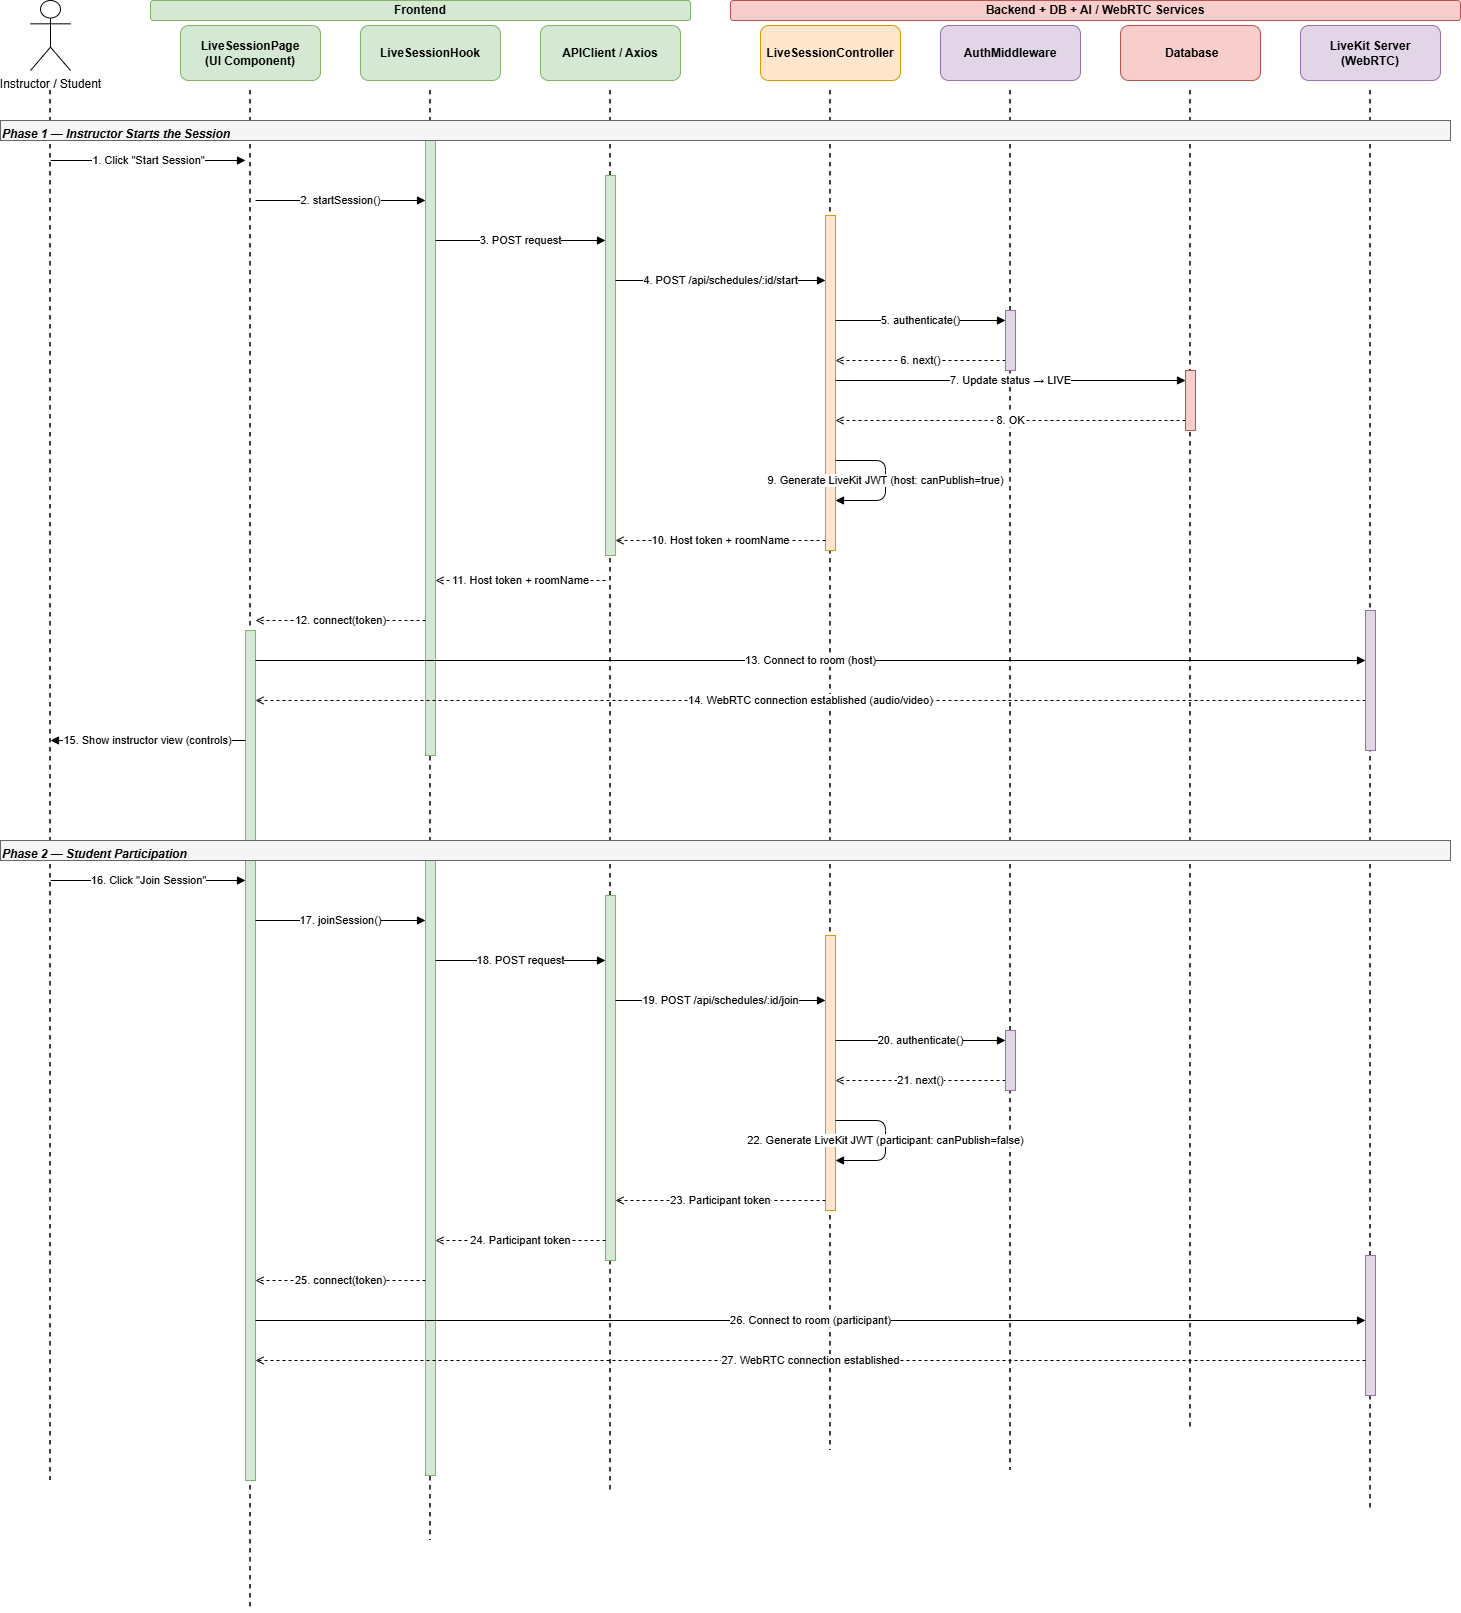

The diagram above was exported from draw.io. Its source (the exported page's mxGraphModel, read from the mxfile embedded in the PNG):
<mxGraphModel dx="856" dy="513" grid="1" gridSize="10" guides="1" tooltips="1" connect="1" arrows="1" fold="1" page="0" pageScale="1" pageWidth="1800" pageHeight="2500" math="0" shadow="0">
  <root>
    <mxCell id="0" />
    <mxCell id="1" parent="0" />
    <mxCell id="grp_frontend" parent="1" style="rounded=1;whiteSpace=wrap;html=1;fillColor=#d5e8d4;strokeColor=#82b366;fontSize=12;fontStyle=1;" value="&lt;span style=&quot;font-weight: 700;&quot;&gt;Frontend&lt;/span&gt;" vertex="1">
      <mxGeometry height="20" width="540" x="200" y="60" as="geometry" />
    </mxCell>
    <mxCell id="grp_backend" parent="1" style="rounded=1;whiteSpace=wrap;html=1;fillColor=#f8cecc;strokeColor=#b85450;fontSize=12;fontStyle=1;" value="&lt;span style=&quot;font-weight: 700;&quot;&gt;Backend + DB + AI / WebRTC Services&lt;/span&gt;" vertex="1">
      <mxGeometry height="20" width="730" x="780" y="60" as="geometry" />
    </mxCell>
    <mxCell id="user" parent="1" style="shape=umlActor;verticalLabelPosition=bottom;verticalAlign=top;html=1;outlineConnect=0;" value="Instructor / Student" vertex="1">
      <mxGeometry height="70" width="40" x="80" y="60" as="geometry" />
    </mxCell>
    <mxCell id="l1" edge="1" parent="1" style="endArrow=none;dashed=1;html=1;strokeWidth=1.5;" value="">
      <mxGeometry relative="1" as="geometry">
        <mxPoint x="100" y="150" as="sourcePoint" />
        <mxPoint x="100" y="1540" as="targetPoint" />
      </mxGeometry>
    </mxCell>
    <mxCell id="h2" parent="1" style="rounded=1;whiteSpace=wrap;html=1;fillColor=#d5e8d4;strokeColor=#82b366;fontSize=12;fontStyle=1;" value="LiveSessionPage&lt;br&gt;(UI Component)" vertex="1">
      <mxGeometry height="55" width="140" x="230" y="85" as="geometry" />
    </mxCell>
    <mxCell id="l2" edge="1" parent="1" style="endArrow=none;dashed=1;html=1;strokeWidth=1.5;" value="">
      <mxGeometry relative="1" as="geometry">
        <mxPoint x="300" y="150" as="sourcePoint" />
        <mxPoint x="300" y="1670" as="targetPoint" />
      </mxGeometry>
    </mxCell>
    <mxCell id="h3" parent="1" style="rounded=1;whiteSpace=wrap;html=1;fillColor=#d5e8d4;strokeColor=#82b366;fontSize=12;fontStyle=1;" value="LiveSessionHook" vertex="1">
      <mxGeometry height="55" width="140" x="410" y="85" as="geometry" />
    </mxCell>
    <mxCell id="l3" edge="1" parent="1" style="endArrow=none;dashed=1;html=1;strokeWidth=1.5;" value="">
      <mxGeometry relative="1" as="geometry">
        <mxPoint x="480" y="150" as="sourcePoint" />
        <mxPoint x="480" y="1600" as="targetPoint" />
      </mxGeometry>
    </mxCell>
    <mxCell id="h4" parent="1" style="rounded=1;whiteSpace=wrap;html=1;fillColor=#d5e8d4;strokeColor=#82b366;fontSize=12;fontStyle=1;" value="APIClient / Axios" vertex="1">
      <mxGeometry height="55" width="140" x="590" y="85" as="geometry" />
    </mxCell>
    <mxCell id="l4" edge="1" parent="1" style="endArrow=none;dashed=1;html=1;strokeWidth=1.5;" value="">
      <mxGeometry relative="1" as="geometry">
        <mxPoint x="660" y="150" as="sourcePoint" />
        <mxPoint x="660" y="1550" as="targetPoint" />
      </mxGeometry>
    </mxCell>
    <mxCell id="h5" parent="1" style="rounded=1;whiteSpace=wrap;html=1;fillColor=#ffe6cc;strokeColor=#d79b00;fontSize=12;fontStyle=1;" value="LiveSessionController" vertex="1">
      <mxGeometry height="55" width="140" x="810" y="85" as="geometry" />
    </mxCell>
    <mxCell id="l5" edge="1" parent="1" style="endArrow=none;dashed=1;html=1;strokeWidth=1.5;" value="">
      <mxGeometry relative="1" as="geometry">
        <mxPoint x="880" y="150" as="sourcePoint" />
        <mxPoint x="880" y="1510" as="targetPoint" />
      </mxGeometry>
    </mxCell>
    <mxCell id="h6" parent="1" style="rounded=1;whiteSpace=wrap;html=1;fillColor=#e1d5e7;strokeColor=#9673a6;fontSize=12;fontStyle=1;" value="AuthMiddleware" vertex="1">
      <mxGeometry height="55" width="140" x="990" y="85" as="geometry" />
    </mxCell>
    <mxCell id="l6" edge="1" parent="1" style="endArrow=none;dashed=1;html=1;strokeWidth=1.5;" value="">
      <mxGeometry relative="1" as="geometry">
        <mxPoint x="1060" y="150" as="sourcePoint" />
        <mxPoint x="1060" y="1530" as="targetPoint" />
      </mxGeometry>
    </mxCell>
    <mxCell id="h7" parent="1" style="rounded=1;whiteSpace=wrap;html=1;fillColor=#f8cecc;strokeColor=#b85450;fontSize=12;fontStyle=1;" value="&amp;nbsp;Database" vertex="1">
      <mxGeometry height="55" width="140" x="1170" y="85" as="geometry" />
    </mxCell>
    <mxCell id="l7" edge="1" parent="1" style="endArrow=none;dashed=1;html=1;strokeWidth=1.5;" value="">
      <mxGeometry relative="1" as="geometry">
        <mxPoint x="1240" y="150" as="sourcePoint" />
        <mxPoint x="1240" y="1490" as="targetPoint" />
      </mxGeometry>
    </mxCell>
    <mxCell id="h8" parent="1" style="rounded=1;whiteSpace=wrap;html=1;fillColor=#e1d5e7;strokeColor=#9673a6;fontSize=12;fontStyle=1;" value="LiveKit Server&lt;br&gt;(WebRTC)" vertex="1">
      <mxGeometry height="55" width="140" x="1350" y="85" as="geometry" />
    </mxCell>
    <mxCell id="l8" edge="1" parent="1" style="endArrow=none;dashed=1;html=1;strokeWidth=1.5;" value="">
      <mxGeometry relative="1" as="geometry">
        <mxPoint x="1420" y="150" as="sourcePoint" />
        <mxPoint x="1420" y="1570" as="targetPoint" />
      </mxGeometry>
    </mxCell>
    <mxCell id="act_page" parent="1" style="html=1;points=[];perimeter=orthogonalPerimeter;fillColor=#d5e8d4;strokeColor=#82b366;" value="" vertex="1">
      <mxGeometry height="850" width="10" x="295" y="690" as="geometry" />
    </mxCell>
    <mxCell id="act_hook2" parent="1" style="html=1;points=[];perimeter=orthogonalPerimeter;fillColor=#d5e8d4;strokeColor=#82b366;" value="" vertex="1">
      <mxGeometry height="620" width="10" x="475" y="195" as="geometry" />
    </mxCell>
    <mxCell id="act_hook3" parent="1" style="html=1;points=[];perimeter=orthogonalPerimeter;fillColor=#d5e8d4;strokeColor=#82b366;" value="" vertex="1">
      <mxGeometry height="620" width="10" x="475" y="915" as="geometry" />
    </mxCell>
    <mxCell id="act_api2" parent="1" style="html=1;points=[];perimeter=orthogonalPerimeter;fillColor=#d5e8d4;strokeColor=#82b366;" value="" vertex="1">
      <mxGeometry height="380" width="10" x="655" y="235" as="geometry" />
    </mxCell>
    <mxCell id="act_api3" parent="1" style="html=1;points=[];perimeter=orthogonalPerimeter;fillColor=#d5e8d4;strokeColor=#82b366;" value="" vertex="1">
      <mxGeometry height="365" width="10" x="655" y="955" as="geometry" />
    </mxCell>
    <mxCell id="act_ctrl2" parent="1" style="html=1;points=[];perimeter=orthogonalPerimeter;fillColor=#ffe6cc;strokeColor=#d79b00;" value="" vertex="1">
      <mxGeometry height="335" width="10" x="875" y="275" as="geometry" />
    </mxCell>
    <mxCell id="act_ctrl3" parent="1" style="html=1;points=[];perimeter=orthogonalPerimeter;fillColor=#ffe6cc;strokeColor=#d79b00;" value="" vertex="1">
      <mxGeometry height="275" width="10" x="875" y="995" as="geometry" />
    </mxCell>
    <mxCell id="act_lk2" parent="1" style="html=1;points=[];perimeter=orthogonalPerimeter;fillColor=#e1d5e7;strokeColor=#9673a6;" value="" vertex="1">
      <mxGeometry height="140" width="10" x="1415" y="1315" as="geometry" />
    </mxCell>
    <mxCell id="phase2" parent="1" style="text;html=1;fontSize=12;fontStyle=3;fillColor=#f5f5f5;strokeColor=#666666;align=left;" value="Phase 1 — Instructor Starts the Session" vertex="1">
      <mxGeometry height="20" width="1450" x="50" y="180" as="geometry" />
    </mxCell>
    <mxCell id="phase3" parent="1" style="text;html=1;fontSize=12;fontStyle=3;fillColor=#f5f5f5;strokeColor=#666666;align=left;" value="Phase 2 — Student Participation" vertex="1">
      <mxGeometry height="20" width="1450" x="50" y="900" as="geometry" />
    </mxCell>
    <mxCell id="m1" edge="1" parent="1" style="html=1;endArrow=block;endFill=1;fontSize=11;" value="1. Click &quot;Start Session&quot;">
      <mxGeometry relative="1" as="geometry">
        <mxPoint x="100" y="220" as="sourcePoint" />
        <mxPoint x="295" y="220" as="targetPoint" />
      </mxGeometry>
    </mxCell>
    <mxCell id="m2" edge="1" parent="1" style="html=1;endArrow=block;endFill=1;fontSize=11;" value="2. startSession()">
      <mxGeometry relative="1" as="geometry">
        <mxPoint x="305" y="260" as="sourcePoint" />
        <mxPoint x="475" y="260" as="targetPoint" />
      </mxGeometry>
    </mxCell>
    <mxCell id="m3" edge="1" parent="1" style="html=1;endArrow=block;endFill=1;fontSize=11;" value="3. POST request">
      <mxGeometry relative="1" as="geometry">
        <mxPoint x="485" y="300" as="sourcePoint" />
        <mxPoint x="655" y="300" as="targetPoint" />
      </mxGeometry>
    </mxCell>
    <mxCell id="m4" edge="1" parent="1" style="html=1;endArrow=block;endFill=1;fontSize=11;" value="4. POST /api/schedules/:id/start">
      <mxGeometry relative="1" as="geometry">
        <mxPoint x="665" y="340" as="sourcePoint" />
        <mxPoint x="875" y="340" as="targetPoint" />
      </mxGeometry>
    </mxCell>
    <mxCell id="m5" edge="1" parent="1" style="html=1;endArrow=block;endFill=1;fontSize=11;" value="5. authenticate()">
      <mxGeometry relative="1" as="geometry">
        <mxPoint x="885" y="380" as="sourcePoint" />
        <mxPoint x="1055" y="380" as="targetPoint" />
      </mxGeometry>
    </mxCell>
    <mxCell id="m6" edge="1" parent="1" style="html=1;endArrow=open;endFill=0;dashed=1;fontSize=11;" value="6. next()">
      <mxGeometry relative="1" as="geometry">
        <mxPoint x="1055" y="420" as="sourcePoint" />
        <mxPoint x="885" y="420" as="targetPoint" />
      </mxGeometry>
    </mxCell>
    <mxCell id="m7" edge="1" parent="1" style="html=1;endArrow=block;endFill=1;fontSize=11;" value="7. Update status → LIVE">
      <mxGeometry relative="1" as="geometry">
        <mxPoint x="885" y="440" as="sourcePoint" />
        <mxPoint x="1235" y="440" as="targetPoint" />
      </mxGeometry>
    </mxCell>
    <mxCell id="m8" edge="1" parent="1" style="html=1;endArrow=open;endFill=0;dashed=1;fontSize=11;" value="8. OK">
      <mxGeometry relative="1" as="geometry">
        <mxPoint x="1235" y="480" as="sourcePoint" />
        <mxPoint x="885" y="480" as="targetPoint" />
      </mxGeometry>
    </mxCell>
    <mxCell id="m9" edge="1" parent="1" style="html=1;endArrow=block;endFill=1;fontSize=11;" value="9. Generate LiveKit JWT (host: canPublish=true)">
      <mxGeometry relative="1" as="geometry">
        <Array as="points">
          <mxPoint x="935" y="520" />
          <mxPoint x="935" y="560" />
        </Array>
        <mxPoint x="885" y="520" as="sourcePoint" />
        <mxPoint x="885" y="560" as="targetPoint" />
      </mxGeometry>
    </mxCell>
    <mxCell id="m10" edge="1" parent="1" style="html=1;endArrow=open;endFill=0;dashed=1;fontSize=11;" value="10. Host token + roomName">
      <mxGeometry relative="1" as="geometry">
        <mxPoint x="875" y="600" as="sourcePoint" />
        <mxPoint x="665" y="600" as="targetPoint" />
      </mxGeometry>
    </mxCell>
    <mxCell id="m11" edge="1" parent="1" style="html=1;endArrow=open;endFill=0;dashed=1;fontSize=11;" value="11. Host token + roomName">
      <mxGeometry relative="1" as="geometry">
        <mxPoint x="655" y="640" as="sourcePoint" />
        <mxPoint x="485" y="640" as="targetPoint" />
      </mxGeometry>
    </mxCell>
    <mxCell id="m12" edge="1" parent="1" style="html=1;endArrow=open;endFill=0;dashed=1;fontSize=11;" value="12. connect(token)">
      <mxGeometry relative="1" as="geometry">
        <mxPoint x="475" y="680" as="sourcePoint" />
        <mxPoint x="305" y="680" as="targetPoint" />
      </mxGeometry>
    </mxCell>
    <mxCell id="m13" edge="1" parent="1" style="html=1;endArrow=block;endFill=1;fontSize=11;" value="13. Connect to room (host)">
      <mxGeometry relative="1" as="geometry">
        <mxPoint x="305" y="720" as="sourcePoint" />
        <mxPoint x="1415" y="720" as="targetPoint" />
      </mxGeometry>
    </mxCell>
    <mxCell id="m14" edge="1" parent="1" style="html=1;endArrow=open;endFill=0;dashed=1;fontSize=11;" value="14. WebRTC connection established (audio/video)">
      <mxGeometry relative="1" as="geometry">
        <mxPoint x="1415" y="760" as="sourcePoint" />
        <mxPoint x="305" y="760" as="targetPoint" />
      </mxGeometry>
    </mxCell>
    <mxCell id="m15" edge="1" parent="1" style="html=1;endArrow=block;endFill=1;fontSize=11;" value="15. Show instructor view (controls)">
      <mxGeometry relative="1" as="geometry">
        <mxPoint x="295" y="800" as="sourcePoint" />
        <mxPoint x="100" y="800" as="targetPoint" />
      </mxGeometry>
    </mxCell>
    <mxCell id="m16" edge="1" parent="1" style="html=1;endArrow=block;endFill=1;fontSize=11;" value="16. Click &quot;Join Session&quot;">
      <mxGeometry relative="1" as="geometry">
        <mxPoint x="100" y="940" as="sourcePoint" />
        <mxPoint x="295" y="940" as="targetPoint" />
      </mxGeometry>
    </mxCell>
    <mxCell id="m17" edge="1" parent="1" style="html=1;endArrow=block;endFill=1;fontSize=11;" value="17. joinSession()">
      <mxGeometry relative="1" as="geometry">
        <mxPoint x="305" y="980" as="sourcePoint" />
        <mxPoint x="475" y="980" as="targetPoint" />
      </mxGeometry>
    </mxCell>
    <mxCell id="m18" edge="1" parent="1" style="html=1;endArrow=block;endFill=1;fontSize=11;" value="18. POST request">
      <mxGeometry relative="1" as="geometry">
        <mxPoint x="485" y="1020" as="sourcePoint" />
        <mxPoint x="655" y="1020" as="targetPoint" />
      </mxGeometry>
    </mxCell>
    <mxCell id="m19" edge="1" parent="1" style="html=1;endArrow=block;endFill=1;fontSize=11;" value="19. POST /api/schedules/:id/join">
      <mxGeometry relative="1" as="geometry">
        <mxPoint x="665" y="1060" as="sourcePoint" />
        <mxPoint x="875" y="1060" as="targetPoint" />
      </mxGeometry>
    </mxCell>
    <mxCell id="m20" edge="1" parent="1" style="html=1;endArrow=block;endFill=1;fontSize=11;" value="20. authenticate()">
      <mxGeometry relative="1" as="geometry">
        <mxPoint x="885" y="1100" as="sourcePoint" />
        <mxPoint x="1055" y="1100" as="targetPoint" />
      </mxGeometry>
    </mxCell>
    <mxCell id="m21" edge="1" parent="1" style="html=1;endArrow=open;endFill=0;dashed=1;fontSize=11;" value="21. next()">
      <mxGeometry relative="1" as="geometry">
        <mxPoint x="1055" y="1140" as="sourcePoint" />
        <mxPoint x="885" y="1140" as="targetPoint" />
      </mxGeometry>
    </mxCell>
    <mxCell id="m22" edge="1" parent="1" style="html=1;endArrow=block;endFill=1;fontSize=11;" value="22. Generate LiveKit JWT (participant: canPublish=false)">
      <mxGeometry relative="1" as="geometry">
        <Array as="points">
          <mxPoint x="935" y="1180" />
          <mxPoint x="935" y="1220" />
        </Array>
        <mxPoint x="885" y="1180" as="sourcePoint" />
        <mxPoint x="885" y="1220" as="targetPoint" />
      </mxGeometry>
    </mxCell>
    <mxCell id="m23" edge="1" parent="1" style="html=1;endArrow=open;endFill=0;dashed=1;fontSize=11;" value="23. Participant token">
      <mxGeometry relative="1" as="geometry">
        <mxPoint x="875" y="1260" as="sourcePoint" />
        <mxPoint x="665" y="1260" as="targetPoint" />
      </mxGeometry>
    </mxCell>
    <mxCell id="m24" edge="1" parent="1" style="html=1;endArrow=open;endFill=0;dashed=1;fontSize=11;" value="24. Participant token">
      <mxGeometry relative="1" as="geometry">
        <mxPoint x="655" y="1300" as="sourcePoint" />
        <mxPoint x="485" y="1300" as="targetPoint" />
      </mxGeometry>
    </mxCell>
    <mxCell id="m25" edge="1" parent="1" style="html=1;endArrow=open;endFill=0;dashed=1;fontSize=11;" value="25. connect(token)">
      <mxGeometry relative="1" as="geometry">
        <mxPoint x="475" y="1340" as="sourcePoint" />
        <mxPoint x="305" y="1340" as="targetPoint" />
      </mxGeometry>
    </mxCell>
    <mxCell id="m26" edge="1" parent="1" style="html=1;endArrow=block;endFill=1;fontSize=11;" value="26. Connect to room (participant)">
      <mxGeometry relative="1" as="geometry">
        <mxPoint x="305" y="1380" as="sourcePoint" />
        <mxPoint x="1415" y="1380" as="targetPoint" />
      </mxGeometry>
    </mxCell>
    <mxCell id="m27" edge="1" parent="1" style="html=1;endArrow=open;endFill=0;dashed=1;fontSize=11;" value="27. WebRTC connection established">
      <mxGeometry relative="1" as="geometry">
        <mxPoint x="1415" y="1420" as="sourcePoint" />
        <mxPoint x="305" y="1420" as="targetPoint" />
      </mxGeometry>
    </mxCell>
    <mxCell id="act_auth2" parent="1" style="html=1;points=[];perimeter=orthogonalPerimeter;fillColor=#e1d5e7;strokeColor=#9673a6;" value="" vertex="1">
      <mxGeometry height="60" width="10" x="1055" y="370" as="geometry" />
    </mxCell>
    <mxCell id="act_db2" parent="1" style="html=1;points=[];perimeter=orthogonalPerimeter;fillColor=#f8cecc;strokeColor=#b85450;" value="" vertex="1">
      <mxGeometry height="60" width="10" x="1235" y="430" as="geometry" />
    </mxCell>
    <mxCell id="act_lk1" parent="1" style="html=1;points=[];perimeter=orthogonalPerimeter;fillColor=#e1d5e7;strokeColor=#9673a6;" value="" vertex="1">
      <mxGeometry height="140" width="10" x="1415" y="670" as="geometry" />
    </mxCell>
    <mxCell id="act_auth3" parent="1" style="html=1;points=[];perimeter=orthogonalPerimeter;fillColor=#e1d5e7;strokeColor=#9673a6;" value="" vertex="1">
      <mxGeometry height="60" width="10" x="1055" y="1090" as="geometry" />
    </mxCell>
  </root>
</mxGraphModel>